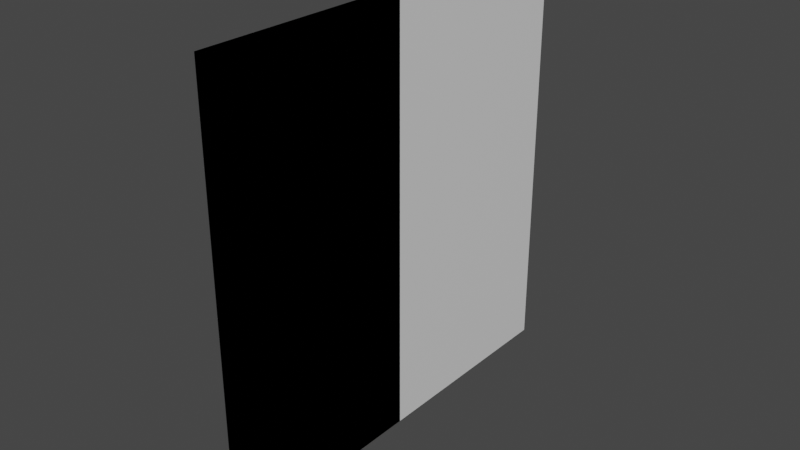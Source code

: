 # Source: DoubleSidedPlane.blend  (saved by Blender 2.90.8; exported with 4.5.12 LTS)
import bpy
from mathutils import Matrix  # noqa: F401  (used for matrix-valued properties, if any)

bpy.ops.wm.read_factory_settings(use_empty=True)
scene = bpy.context.scene
scene.name = 'Scene'

# ---- collections
col_collection = bpy.data.collections.new('Collection'); scene.collection.children.link(col_collection)

# ---- materials (node trees are filled in below, after node groups)
mat_material = bpy.data.materials.new('Material')
mat_material.alpha_threshold = 0.0
mat_material.use_transparent_shadow = False
mat_material.line_color = (0.0, 0.0, 0.0, 1.0)

# ---- material node trees
mat_material.use_nodes = True; mat_material.node_tree.nodes.clear()
_N = mat_material.node_tree.nodes; _L = mat_material.node_tree.links
n0 = _N.new('ShaderNodeOutputMaterial'); n0.name = 'Material Output'; n0.location = (300, 300)
n1 = _N.new('ShaderNodeBsdfPrincipled'); n1.name = 'Principled BSDF'; n1.location = (10, 300)
n1.distribution = 'GGX'
n1.subsurface_method = 'BURLEY'
n1.inputs[2].default_value = 0.4
n1.inputs[3].default_value = 1.45
n1.inputs[27].default_value = (0.0, 0.0, 0.0, 1.0)
n1.inputs[28].default_value = 1.0
_L.new(n1.outputs[0], n0.inputs[0])
n0.is_active_output = True

# ---- world
world_world = bpy.data.worlds.new('World'); scene.world = world_world
world_world.use_nodes = True; world_world.node_tree.nodes.clear()
_N = world_world.node_tree.nodes; _L = world_world.node_tree.links
n0 = _N.new('ShaderNodeOutputWorld'); n0.name = 'World Output'; n0.location = (300, 300)
n1 = _N.new('ShaderNodeBackground'); n1.name = 'Background'; n1.location = (10, 300)
n1.inputs[0].default_value = (0.05088, 0.05088, 0.05088, 1.0)
_L.new(n1.outputs[0], n0.inputs[0])
n0.is_active_output = True
world_world.color = (0.05088, 0.05088, 0.05088)
world_world.use_sun_shadow = False
world_world.sun_shadow_jitter_overblur = 0.0

# ---- meshes
me_cube = bpy.data.meshes.new('Cube')
me_cube.from_pydata([(-5.907e-08, 0.6757, 0.6757), (-5.907e-08, 0.6757, -0.6757), (5.907e-08, -0.6757, 0.6757), (5.907e-08, -0.6757, -0.6757), (0.0, 0.6757, -0.6757), (0.0, 0.6757, 0.6757), (0.0, -0.6757, -0.6757), (0.0, -0.6757, 0.6757)], [], [(0, 1, 3, 2), (7, 6, 4, 5)])
_uv = me_cube.uv_layers.new(name='UVMap')
_uv.uv.foreach_set('vector', [2.98e-08, 1.0, 0.0, 2.98e-08, 1.0, 0.0, 1.0, 1.0, 1.0, 1.0, 1.0, 0.0, 0.0, 2.98e-08, 2.98e-08, 1.0])
me_cube.materials.append(mat_material)
me_cube.use_remesh_preserve_volume = False
me_cube.use_remesh_preserve_attributes = False
me_cube.use_mirror_vertex_groups = False
me_cube.update()

# ---- objects
ob_cube = bpy.data.objects.new('Cube', me_cube)

# ---- transforms, parenting, visibility, modifiers, constraints
ob_cube.location = (0.0, 0.0, 0.0)
ob_cube.lock_rotations_4d = False
ob_cube.empty_display_type = 'ARROWS'
ob_cube.lineart.crease_threshold = 0.0

# ---- collection membership
col_collection.objects.link(ob_cube)

# ---- scene / render settings (as saved in the file)
scene.frame_start = 1; scene.frame_end = 250; scene.frame_set(1)
scene.render.engine = 'BLENDER_EEVEE_NEXT'
scene.cycles.use_denoising = False
scene.cycles.samples = 128
scene.cycles.sampling_pattern = 'TABULATED_SOBOL'
scene.cycles.use_adaptive_sampling = False
scene.cycles.use_light_tree = False
scene.view_settings.view_transform = 'Filmic'
bpy.context.view_layer.update()

# ---- added for rendering (the .blend has no active camera and no usable light): camera, sun
cam_auto = bpy.data.cameras.new('AutoCamera')
cam_auto.lens = 50.0
cam_auto.sensor_width = 36.0
cam_auto.clip_end = 1000.0
ob_auto_camera = bpy.data.objects.new('AutoCamera', cam_auto)
scene.collection.objects.link(ob_auto_camera)
ob_auto_camera.location = (1.76834, -2.12201, 1.41468)
ob_auto_camera.rotation_euler = (1.09748, -7.21219e-08, 0.694738)
scene.camera = ob_auto_camera
light_auto_sun = bpy.data.lights.new('AutoSun', 'SUN')
light_auto_sun.energy = 3.0
light_auto_sun.angle = 0.0523599
ob_auto_sun = bpy.data.objects.new('AutoSun', light_auto_sun)
scene.collection.objects.link(ob_auto_sun)
ob_auto_sun.rotation_euler = (0.872665, 0.174533, 0.523599)
bpy.context.view_layer.update()
